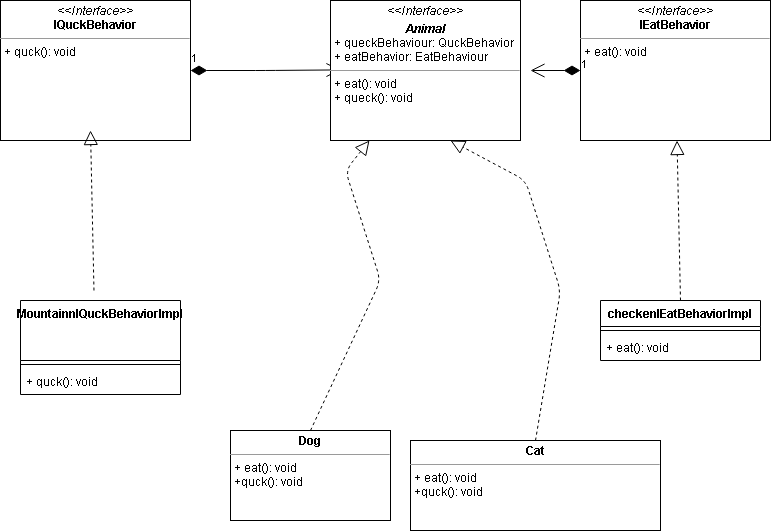

The diagram above was exported from draw.io. Its source (the exported page's mxGraphModel, read from the mxfile embedded in the PNG):
<mxGraphModel dx="1422" dy="762" grid="1" gridSize="10" guides="1" tooltips="1" connect="1" arrows="1" fold="1" page="1" pageScale="1" pageWidth="850" pageHeight="1100" math="0" shadow="0">
  <root>
    <mxCell id="0" />
    <mxCell id="1" parent="0" />
    <mxCell id="kynOaDIUf-iqBHx6ytkj-14" value="1" style="endArrow=open;html=1;endSize=12;startArrow=diamondThin;startSize=14;startFill=1;edgeStyle=orthogonalEdgeStyle;align=left;verticalAlign=bottom;exitX=1;exitY=0.5;exitDx=0;exitDy=0;" parent="1" source="kynOaDIUf-iqBHx6ytkj-3" edge="1">
      <mxGeometry x="-1" y="3" relative="1" as="geometry">
        <mxPoint x="180" y="179.41" as="sourcePoint" />
        <mxPoint x="340" y="179.41" as="targetPoint" />
      </mxGeometry>
    </mxCell>
    <mxCell id="kynOaDIUf-iqBHx6ytkj-2" value="&lt;p style=&quot;margin: 0px ; margin-top: 4px ; text-align: center&quot;&gt;&lt;i&gt;&amp;lt;&amp;lt;Interface&amp;gt;&amp;gt;&lt;/i&gt;&lt;br&gt;&lt;/p&gt;&lt;p style=&quot;margin: 0px ; margin-top: 4px ; text-align: center&quot;&gt;&lt;i&gt;&lt;b&gt;Animal&lt;/b&gt;&lt;/i&gt;&lt;/p&gt;&lt;p style=&quot;margin: 0px ; margin-left: 4px&quot;&gt;+ queckBehaviour: QuckBehavior&lt;br&gt;+ eatBehavior: EatBehaviour&lt;/p&gt;&lt;hr size=&quot;1&quot;&gt;&lt;p style=&quot;margin: 0px ; margin-left: 4px&quot;&gt;+ eat(): void&lt;br&gt;+ queck(): void&lt;/p&gt;" style="verticalAlign=top;align=left;overflow=fill;fontSize=12;fontFamily=Helvetica;html=1;" parent="1" vertex="1">
      <mxGeometry x="330" y="110" width="190" height="140" as="geometry" />
    </mxCell>
    <mxCell id="kynOaDIUf-iqBHx6ytkj-3" value="&lt;p style=&quot;margin: 0px ; margin-top: 4px ; text-align: center&quot;&gt;&lt;i&gt;&amp;lt;&amp;lt;Interface&amp;gt;&amp;gt;&lt;/i&gt;&lt;br&gt;&lt;b&gt;IQuckBehavior&lt;/b&gt;&lt;/p&gt;&lt;hr size=&quot;1&quot;&gt;&lt;p style=&quot;margin: 0px ; margin-left: 4px&quot;&gt;&lt;/p&gt;&lt;p style=&quot;margin: 0px ; margin-left: 4px&quot;&gt;+ quck(): void&lt;br&gt;&lt;br&gt;&lt;/p&gt;" style="verticalAlign=top;align=left;overflow=fill;fontSize=12;fontFamily=Helvetica;html=1;" parent="1" vertex="1">
      <mxGeometry y="110" width="190" height="140" as="geometry" />
    </mxCell>
    <mxCell id="kynOaDIUf-iqBHx6ytkj-4" value="&lt;p style=&quot;margin: 0px ; margin-top: 4px ; text-align: center&quot;&gt;&lt;i&gt;&amp;lt;&amp;lt;Interface&amp;gt;&amp;gt;&lt;/i&gt;&lt;br&gt;&lt;b&gt;IEatBehavior&lt;/b&gt;&lt;/p&gt;&lt;hr size=&quot;1&quot;&gt;&lt;p style=&quot;margin: 0px ; margin-left: 4px&quot;&gt;&lt;/p&gt;&lt;p style=&quot;margin: 0px ; margin-left: 4px&quot;&gt;+ eat(): void&lt;br&gt;&lt;br&gt;&lt;/p&gt;" style="verticalAlign=top;align=left;overflow=fill;fontSize=12;fontFamily=Helvetica;html=1;" parent="1" vertex="1">
      <mxGeometry x="580" y="110" width="190" height="140" as="geometry" />
    </mxCell>
    <mxCell id="kynOaDIUf-iqBHx6ytkj-5" value="checkenIEatBehaviorImpl" style="swimlane;fontStyle=1;align=center;verticalAlign=top;childLayout=stackLayout;horizontal=1;startSize=26;horizontalStack=0;resizeParent=1;resizeParentMax=0;resizeLast=0;collapsible=1;marginBottom=0;" parent="1" vertex="1">
      <mxGeometry x="600" y="410" width="160" height="60" as="geometry" />
    </mxCell>
    <mxCell id="kynOaDIUf-iqBHx6ytkj-7" value="" style="line;strokeWidth=1;fillColor=none;align=left;verticalAlign=middle;spacingTop=-1;spacingLeft=3;spacingRight=3;rotatable=0;labelPosition=right;points=[];portConstraint=eastwest;" parent="kynOaDIUf-iqBHx6ytkj-5" vertex="1">
      <mxGeometry y="26" width="160" height="8" as="geometry" />
    </mxCell>
    <mxCell id="kynOaDIUf-iqBHx6ytkj-8" value="+ eat(): void" style="text;strokeColor=none;fillColor=none;align=left;verticalAlign=top;spacingLeft=4;spacingRight=4;overflow=hidden;rotatable=0;points=[[0,0.5],[1,0.5]];portConstraint=eastwest;" parent="kynOaDIUf-iqBHx6ytkj-5" vertex="1">
      <mxGeometry y="34" width="160" height="26" as="geometry" />
    </mxCell>
    <mxCell id="kynOaDIUf-iqBHx6ytkj-9" value="" style="endArrow=block;dashed=1;endFill=0;endSize=12;html=1;exitX=0.5;exitY=0;exitDx=0;exitDy=0;" parent="1" source="kynOaDIUf-iqBHx6ytkj-5" target="kynOaDIUf-iqBHx6ytkj-4" edge="1">
      <mxGeometry width="160" relative="1" as="geometry">
        <mxPoint x="350" y="420" as="sourcePoint" />
        <mxPoint x="500" y="420" as="targetPoint" />
        <Array as="points" />
      </mxGeometry>
    </mxCell>
    <mxCell id="kynOaDIUf-iqBHx6ytkj-10" value="MountainnIQuckBehaviorImpl" style="swimlane;fontStyle=1;align=center;verticalAlign=top;childLayout=stackLayout;horizontal=1;startSize=60;horizontalStack=0;resizeParent=1;resizeParentMax=0;resizeLast=0;collapsible=1;marginBottom=0;" parent="1" vertex="1">
      <mxGeometry x="20" y="410" width="160" height="94" as="geometry" />
    </mxCell>
    <mxCell id="kynOaDIUf-iqBHx6ytkj-11" value="" style="line;strokeWidth=1;fillColor=none;align=left;verticalAlign=middle;spacingTop=-1;spacingLeft=3;spacingRight=3;rotatable=0;labelPosition=right;points=[];portConstraint=eastwest;" parent="kynOaDIUf-iqBHx6ytkj-10" vertex="1">
      <mxGeometry y="60" width="160" height="8" as="geometry" />
    </mxCell>
    <mxCell id="kynOaDIUf-iqBHx6ytkj-12" value="+ quck(): void" style="text;strokeColor=none;fillColor=none;align=left;verticalAlign=top;spacingLeft=4;spacingRight=4;overflow=hidden;rotatable=0;points=[[0,0.5],[1,0.5]];portConstraint=eastwest;" parent="kynOaDIUf-iqBHx6ytkj-10" vertex="1">
      <mxGeometry y="68" width="160" height="26" as="geometry" />
    </mxCell>
    <mxCell id="kynOaDIUf-iqBHx6ytkj-13" value="" style="endArrow=block;dashed=1;endFill=0;endSize=12;html=1;exitX=0.5;exitY=0;exitDx=0;exitDy=0;" parent="1" edge="1">
      <mxGeometry width="160" relative="1" as="geometry">
        <mxPoint x="93.48000000000002" y="400" as="sourcePoint" />
        <mxPoint x="90.00173913043454" y="240" as="targetPoint" />
        <Array as="points" />
      </mxGeometry>
    </mxCell>
    <mxCell id="kynOaDIUf-iqBHx6ytkj-15" value="1" style="endArrow=open;html=1;endSize=12;startArrow=diamondThin;startSize=14;startFill=1;edgeStyle=orthogonalEdgeStyle;align=left;verticalAlign=bottom;" parent="1" source="kynOaDIUf-iqBHx6ytkj-4" edge="1">
      <mxGeometry x="-1" y="3" relative="1" as="geometry">
        <mxPoint x="315" y="400" as="sourcePoint" />
        <mxPoint x="530" y="180" as="targetPoint" />
      </mxGeometry>
    </mxCell>
    <mxCell id="kynOaDIUf-iqBHx6ytkj-17" value="&lt;p style=&quot;margin: 0px ; margin-top: 4px ; text-align: center&quot;&gt;&lt;b&gt;Dog&lt;/b&gt;&lt;/p&gt;&lt;hr size=&quot;1&quot;&gt;&lt;p style=&quot;margin: 0px ; margin-left: 4px&quot;&gt;&lt;/p&gt;&lt;p style=&quot;margin: 0px ; margin-left: 4px&quot;&gt;+ eat(): void&lt;/p&gt;&lt;p style=&quot;margin: 0px ; margin-left: 4px&quot;&gt;+quck(): void&lt;/p&gt;" style="verticalAlign=top;align=left;overflow=fill;fontSize=12;fontFamily=Helvetica;html=1;" parent="1" vertex="1">
      <mxGeometry x="230" y="540" width="160" height="90" as="geometry" />
    </mxCell>
    <mxCell id="kynOaDIUf-iqBHx6ytkj-18" value="" style="endArrow=block;dashed=1;endFill=0;endSize=12;html=1;exitX=0.5;exitY=0;exitDx=0;exitDy=0;" parent="1" source="kynOaDIUf-iqBHx6ytkj-17" target="kynOaDIUf-iqBHx6ytkj-2" edge="1">
      <mxGeometry width="160" relative="1" as="geometry">
        <mxPoint x="335" y="350" as="sourcePoint" />
        <mxPoint x="425" y="280" as="targetPoint" />
        <Array as="points">
          <mxPoint x="380" y="390" />
          <mxPoint x="345" y="280" />
        </Array>
      </mxGeometry>
    </mxCell>
    <mxCell id="kynOaDIUf-iqBHx6ytkj-19" value="&lt;p style=&quot;margin: 0px ; margin-top: 4px ; text-align: center&quot;&gt;&lt;b&gt;Cat&lt;/b&gt;&lt;/p&gt;&lt;hr size=&quot;1&quot;&gt;&lt;p style=&quot;margin: 0px ; margin-left: 4px&quot;&gt;&lt;/p&gt;&lt;p style=&quot;margin: 0px ; margin-left: 4px&quot;&gt;+ eat(): void&lt;/p&gt;&lt;p style=&quot;margin: 0px ; margin-left: 4px&quot;&gt;+quck(): void&lt;/p&gt;" style="verticalAlign=top;align=left;overflow=fill;fontSize=12;fontFamily=Helvetica;html=1;" parent="1" vertex="1">
      <mxGeometry x="410" y="550" width="250" height="90" as="geometry" />
    </mxCell>
    <mxCell id="kynOaDIUf-iqBHx6ytkj-20" value="" style="endArrow=block;dashed=1;endFill=0;endSize=12;html=1;exitX=0.5;exitY=0;exitDx=0;exitDy=0;" parent="1" source="kynOaDIUf-iqBHx6ytkj-19" edge="1">
      <mxGeometry width="160" relative="1" as="geometry">
        <mxPoint x="515" y="360" as="sourcePoint" />
        <mxPoint x="450" y="250" as="targetPoint" />
        <Array as="points">
          <mxPoint x="560" y="400" />
          <mxPoint x="525" y="290" />
        </Array>
      </mxGeometry>
    </mxCell>
  </root>
</mxGraphModel>